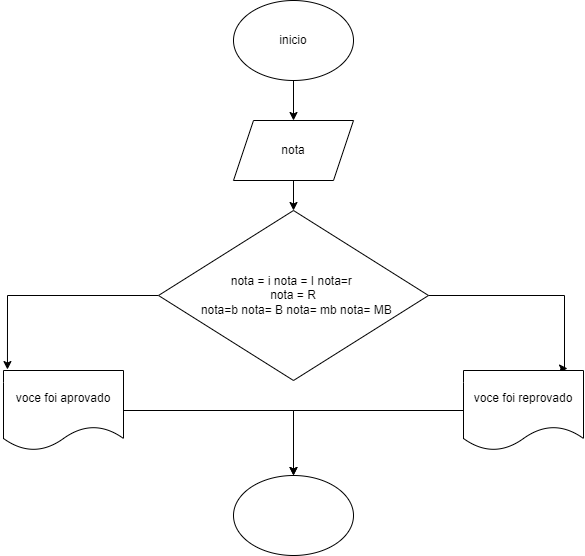

The diagram above was exported from draw.io. Its source (the exported page's mxGraphModel, read from the mxfile embedded in the PNG):
<mxGraphModel dx="1120" dy="395" grid="1" gridSize="10" guides="1" tooltips="1" connect="1" arrows="1" fold="1" page="1" pageScale="1" pageWidth="827" pageHeight="1169" math="0" shadow="0">
  <root>
    <mxCell id="0" />
    <mxCell id="1" parent="0" />
    <mxCell id="P7mDQC4qJ4gkQCwRTNH1-3" value="" style="edgeStyle=orthogonalEdgeStyle;rounded=0;orthogonalLoop=1;jettySize=auto;html=1;" edge="1" parent="1" source="P7mDQC4qJ4gkQCwRTNH1-1" target="P7mDQC4qJ4gkQCwRTNH1-2">
      <mxGeometry relative="1" as="geometry" />
    </mxCell>
    <mxCell id="P7mDQC4qJ4gkQCwRTNH1-1" value="inicio" style="ellipse;whiteSpace=wrap;html=1;" vertex="1" parent="1">
      <mxGeometry x="350" y="30" width="120" height="80" as="geometry" />
    </mxCell>
    <mxCell id="P7mDQC4qJ4gkQCwRTNH1-5" value="" style="edgeStyle=orthogonalEdgeStyle;rounded=0;orthogonalLoop=1;jettySize=auto;html=1;" edge="1" parent="1" source="P7mDQC4qJ4gkQCwRTNH1-2" target="P7mDQC4qJ4gkQCwRTNH1-4">
      <mxGeometry relative="1" as="geometry" />
    </mxCell>
    <mxCell id="P7mDQC4qJ4gkQCwRTNH1-2" value="nota" style="shape=parallelogram;perimeter=parallelogramPerimeter;whiteSpace=wrap;html=1;fixedSize=1;" vertex="1" parent="1">
      <mxGeometry x="350" y="150" width="120" height="60" as="geometry" />
    </mxCell>
    <mxCell id="P7mDQC4qJ4gkQCwRTNH1-9" style="edgeStyle=orthogonalEdgeStyle;rounded=0;orthogonalLoop=1;jettySize=auto;html=1;entryX=0.033;entryY=-0.012;entryDx=0;entryDy=0;entryPerimeter=0;" edge="1" parent="1" source="P7mDQC4qJ4gkQCwRTNH1-4" target="P7mDQC4qJ4gkQCwRTNH1-7">
      <mxGeometry relative="1" as="geometry" />
    </mxCell>
    <mxCell id="P7mDQC4qJ4gkQCwRTNH1-10" style="edgeStyle=orthogonalEdgeStyle;rounded=0;orthogonalLoop=1;jettySize=auto;html=1;entryX=0.867;entryY=-0.025;entryDx=0;entryDy=0;entryPerimeter=0;" edge="1" parent="1" source="P7mDQC4qJ4gkQCwRTNH1-4" target="P7mDQC4qJ4gkQCwRTNH1-6">
      <mxGeometry relative="1" as="geometry">
        <mxPoint x="680" y="390" as="targetPoint" />
        <Array as="points">
          <mxPoint x="681" y="325" />
          <mxPoint x="681" y="398" />
        </Array>
      </mxGeometry>
    </mxCell>
    <mxCell id="P7mDQC4qJ4gkQCwRTNH1-4" value="&lt;div&gt;nota = i nota = I nota=r&amp;nbsp;&lt;/div&gt;&lt;div&gt;nota = R&lt;/div&gt;&lt;div&gt;&amp;nbsp;&lt;span style=&quot;background-color: initial;&quot;&gt;&amp;nbsp;nota=b nota= B nota= mb nota= MB&lt;/span&gt;&lt;/div&gt;" style="rhombus;whiteSpace=wrap;html=1;" vertex="1" parent="1">
      <mxGeometry x="275" y="240" width="270" height="170" as="geometry" />
    </mxCell>
    <mxCell id="P7mDQC4qJ4gkQCwRTNH1-13" style="edgeStyle=orthogonalEdgeStyle;rounded=0;orthogonalLoop=1;jettySize=auto;html=1;entryX=0.5;entryY=0;entryDx=0;entryDy=0;" edge="1" parent="1" source="P7mDQC4qJ4gkQCwRTNH1-6" target="P7mDQC4qJ4gkQCwRTNH1-11">
      <mxGeometry relative="1" as="geometry" />
    </mxCell>
    <mxCell id="P7mDQC4qJ4gkQCwRTNH1-6" value="voce foi reprovado" style="shape=document;whiteSpace=wrap;html=1;boundedLbl=1;" vertex="1" parent="1">
      <mxGeometry x="580" y="400" width="120" height="80" as="geometry" />
    </mxCell>
    <mxCell id="P7mDQC4qJ4gkQCwRTNH1-12" style="edgeStyle=orthogonalEdgeStyle;rounded=0;orthogonalLoop=1;jettySize=auto;html=1;" edge="1" parent="1" source="P7mDQC4qJ4gkQCwRTNH1-7" target="P7mDQC4qJ4gkQCwRTNH1-11">
      <mxGeometry relative="1" as="geometry" />
    </mxCell>
    <mxCell id="P7mDQC4qJ4gkQCwRTNH1-7" value="voce foi aprovado" style="shape=document;whiteSpace=wrap;html=1;boundedLbl=1;" vertex="1" parent="1">
      <mxGeometry x="120" y="400" width="120" height="80" as="geometry" />
    </mxCell>
    <mxCell id="P7mDQC4qJ4gkQCwRTNH1-11" value="" style="ellipse;whiteSpace=wrap;html=1;" vertex="1" parent="1">
      <mxGeometry x="350" y="505" width="120" height="80" as="geometry" />
    </mxCell>
  </root>
</mxGraphModel>